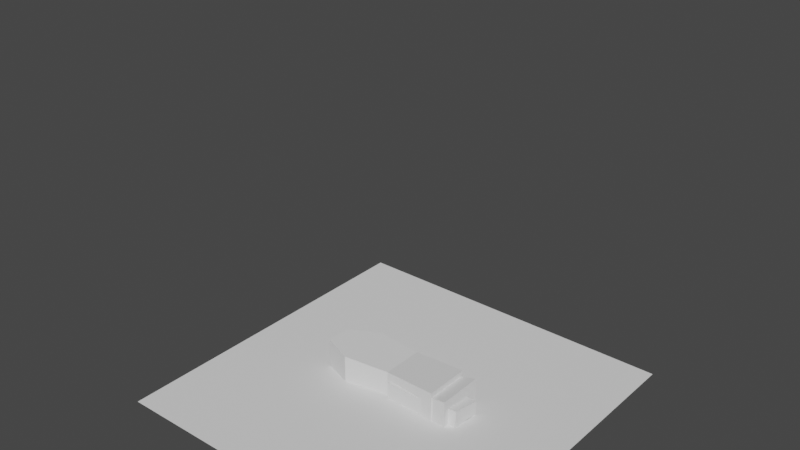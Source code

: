 # Source: enemydoll.blend  (saved by Blender 2.91.10; exported with 4.5.12 LTS)
import bpy
from mathutils import Matrix  # noqa: F401  (used for matrix-valued properties, if any)

bpy.ops.wm.read_factory_settings(use_empty=True)
scene = bpy.context.scene
scene.name = 'Scene'

# ---- collections
col_collection = bpy.data.collections.new('Collection'); scene.collection.children.link(col_collection)

# ---- world
world_world = bpy.data.worlds.new('World'); scene.world = world_world
world_world.use_nodes = True; world_world.node_tree.nodes.clear()
_N = world_world.node_tree.nodes; _L = world_world.node_tree.links
n0 = _N.new('ShaderNodeOutputWorld'); n0.name = 'World Output'; n0.location = (300, 300)
n1 = _N.new('ShaderNodeBackground'); n1.name = 'Background'; n1.location = (10, 300)
n1.inputs[0].default_value = (0.05088, 0.05088, 0.05088, 1.0)
_L.new(n1.outputs[0], n0.inputs[0])
n0.is_active_output = True
world_world.color = (0.05088, 0.05088, 0.05088)
world_world.use_sun_shadow = False
world_world.sun_shadow_jitter_overblur = 0.0

# ---- meshes
me_cube_001 = bpy.data.meshes.new('Cube.001')
me_cube_001.from_pydata([(-0.1184, -0.1, -0.125), (-0.1184, -0.1, 0.125), (-0.1184, 0.1, -0.125), (-0.1184, 0.1, 0.125), (0.1184, -0.1, -0.125), (0.1184, -0.1, 0.125), (0.1184, 0.1, -0.125), (0.1184, 0.1, 0.125)], [], [(0, 1, 3, 2), (2, 3, 7, 6), (6, 7, 5, 4), (4, 5, 1, 0), (2, 6, 4, 0), (7, 3, 1, 5)])
_uv = me_cube_001.uv_layers.new(name='UVMap')
_uv.uv.foreach_set('vector', [0.7432, 0.2433, 0.9999, 0.2433, 0.9999, 0.4487, 0.7432, 0.4487, 0.5, 0.6919, 0.2433, 0.6919, 0.2433, 0.4487, 0.5, 0.4487, 0.5, 0.4487, 0.2433, 0.4487, 0.2433, 0.2433, 0.5, 0.2433, 0.5, 0.2433, 0.2433, 0.2433, 0.2433, 8.323e-05, 0.5, 8.317e-05, 0.7432, 0.4487, 0.5, 0.4487, 0.5, 0.2433, 0.7432, 0.2433, 0.2433, 0.4487, 8.326e-05, 0.4487, 8.317e-05, 0.2433, 0.2433, 0.2433])
me_cube_001.use_remesh_fix_poles = True
me_cube_001.use_remesh_preserve_attributes = False
me_cube_001.use_mirror_vertex_groups = False
me_cube_001.update()
me_cube_003 = bpy.data.meshes.new('Cube.003')
me_cube_003.from_pydata([(-0.1336, -0.1738, -0.4143), (-0.0968, -0.1738, 0.3357), (0.1379, -0.1738, -0.4143), (0.04576, -0.1738, 0.3357), (-0.1023, -0.1471, -0.09041), (0.1486, -0.1471, -0.09041), (-0.1557, -0.1634, 0.169), (0.1563, -0.1634, 0.169), (-0.1336, 0.1738, -0.4143), (-0.0968, -8.634e-10, 0.3357), (-0.0968, 0.1738, 0.3357), (0.1379, 0.1738, -0.4143), (0.04576, -8.634e-10, 0.3357), (0.04576, 0.1738, 0.3357), (-0.1023, 0.1471, -0.09041), (-0.1023, -8.634e-10, -0.09041), (0.1486, -8.634e-10, -0.09041), (0.1486, 0.1471, -0.09041), (-0.1557, -8.634e-10, 0.169), (-0.1557, 0.1634, 0.169), (0.1563, 0.1634, 0.169), (0.1563, -8.634e-10, 0.169), (-0.1336, -8.634e-10, -0.4143), (0.1379, -8.634e-10, -0.4143)], [], [(18, 6, 1, 9), (7, 21, 12, 3), (6, 18, 15, 4), (3, 12, 9, 1), (2, 5, 4, 0), (16, 5, 2, 23), (21, 7, 5, 16), (7, 6, 4, 5), (22, 0, 4, 15), (2, 0, 22, 23), (3, 1, 6, 7), (18, 9, 10, 19), (20, 13, 12, 21), (19, 14, 15, 18), (13, 10, 9, 12), (11, 8, 14, 17), (16, 23, 11, 17), (21, 16, 17, 20), (20, 17, 14, 19), (22, 15, 14, 8), (11, 23, 22, 8), (13, 20, 19, 10)])
_uv = me_cube_003.uv_layers.new(name='UVMap')
_uv.uv.foreach_set('vector', [0.8529, 0.7429, 0.9809, 0.7329, 0.9999, 0.8695, 0.865, 0.8802, 0.2398, 0.733, 0.364, 0.7354, 0.3591, 0.8877, 0.2277, 0.8838, 0.9809, 0.7329, 0.8529, 0.7429, 0.8365, 0.5299, 0.9541, 0.5263, 0.2277, 0.8838, 0.3591, 0.8877, 0.3557, 0.9955, 0.2244, 0.9915, 0.2385, 0.2713, 0.251, 0.5283, 0.05322, 0.5213, 0.02946, 0.271, 0.3702, 0.5303, 0.251, 0.5283, 0.2385, 0.2713, 0.371, 0.2728, 0.364, 0.7354, 0.2398, 0.733, 0.251, 0.5283, 0.3702, 0.5303, 0.2398, 0.733, 9.665e-05, 0.7185, 0.05322, 0.5213, 0.251, 0.5283, 0.8414, 0.2674, 0.9788, 0.2694, 0.9541, 0.5263, 0.8365, 0.5299, 0.2385, 0.2713, 0.2394, 0.06574, 0.371, 0.06605, 0.371, 0.2728, 0.1472, 0.8562, 0.03762, 0.8496, 9.665e-05, 0.7185, 0.2398, 0.733, 0.8529, 0.7429, 0.865, 0.8802, 0.7313, 0.892, 0.7274, 0.7553, 0.488, 0.741, 0.4905, 0.8923, 0.3591, 0.8877, 0.364, 0.7354, 0.7274, 0.7553, 0.7103, 0.5336, 0.8365, 0.5299, 0.8529, 0.7429, 0.4905, 0.8923, 0.4869, 0.9999, 0.3557, 0.9955, 0.3591, 0.8877, 0.5035, 0.2713, 0.7094, 0.2608, 0.7103, 0.5336, 0.4918, 0.5327, 0.3702, 0.5303, 0.371, 0.2728, 0.5035, 0.2713, 0.4918, 0.5327, 0.364, 0.7354, 0.3702, 0.5303, 0.4918, 0.5327, 0.488, 0.741, 0.488, 0.741, 0.4918, 0.5327, 0.7103, 0.5336, 0.7274, 0.7553, 0.8414, 0.2674, 0.8365, 0.5299, 0.7103, 0.5336, 0.7094, 0.2608, 0.5035, 0.2713, 0.371, 0.2728, 0.371, 0.06605, 0.5026, 0.06574, 0.5652, 0.8742, 0.488, 0.741, 0.7274, 0.7553, 0.6745, 0.8807])
me_cube_003.use_remesh_fix_poles = True
me_cube_003.use_remesh_preserve_attributes = False
me_cube_003.use_mirror_vertex_groups = False
me_cube_003.update()
me_cube_009 = bpy.data.meshes.new('Cube.009')
me_cube_009.from_pydata([(-0.04633, -0.1332, 0.02367), (0.04633, -0.1332, 0.02367), (-0.04633, -0.1313, -0.05383), (-0.04633, -0.04536, 0.03622), (0.04633, -0.04536, 0.03622), (-0.04633, -0.01731, -0.03953), (0.04633, -0.01731, -0.03953), (-0.02565, 0.1636, 0.04528), (0.02565, 0.1636, 0.04528), (-0.02565, 0.1636, -0.01181), (0.02565, 0.1636, -0.01181), (0.04633, -0.1313, -0.05383)], [], [(1, 11, 6, 4), (3, 4, 8, 7), (0, 1, 4, 3), (11, 2, 5, 6), (2, 0, 3, 5), (9, 7, 8, 10), (6, 5, 9, 10), (5, 3, 7, 9), (4, 6, 10, 8), (11, 1, 0, 2)])
_uv = me_cube_009.uv_layers.new(name='UVMap')
_uv.uv.foreach_set('vector', [0.5822, 0.8203, 0.3983, 0.8301, 0.4205, 0.5708, 0.5885, 0.6211, 0.7969, 0.6148, 0.5885, 0.6211, 0.5808, 0.1469, 0.701, 0.1339, 0.7969, 0.8203, 0.5822, 0.8203, 0.5885, 0.6211, 0.7969, 0.6148, 0.3983, 0.8301, 0.1783, 0.8033, 0.2199, 0.5405, 0.4205, 0.5708, 0.1783, 0.8033, 8.926e-05, 0.7524, 0.03384, 0.543, 0.2199, 0.5405, 0.6865, 8.926e-05, 0.701, 0.1339, 0.5808, 0.1469, 0.5663, 0.01311, 0.4205, 0.5708, 0.2199, 0.5405, 0.3286, 0.138, 0.4473, 0.157, 0.2199, 0.5405, 0.03384, 0.543, 0.2055, 0.08451, 0.3286, 0.138, 0.5885, 0.6211, 0.4205, 0.5708, 0.4473, 0.157, 0.5808, 0.1469, 0.5822, 0.9999, 0.5822, 0.8203, 0.7969, 0.8203, 0.7969, 0.9999])
me_cube_009.use_remesh_fix_poles = True
me_cube_009.use_remesh_preserve_attributes = False
me_cube_009.use_mirror_vertex_groups = False
me_cube_009.update()
me_cube_010 = bpy.data.meshes.new('Cube.010')
me_cube_010.from_pydata([(-0.1579, 0.0482, 0.0), (-0.1579, -0.0482, 0.0), (-1.32e-08, 0.0482, 0.0), (-1.705e-09, -0.0482, 0.0), (-0.1597, -0.07549, -0.392), (-0.1597, -0.002388, -0.392), (-0.03684, -0.07549, -0.392), (-0.03684, -0.002388, -0.392), (-0.1672, -0.07916, -0.1215), (-0.2021, 0.04355, -0.1579), (-0.01142, 0.04355, -0.1579), (-0.01802, -0.07916, -0.1215)], [], [(9, 5, 4, 8), (4, 5, 7, 6), (11, 6, 7, 10), (10, 7, 5, 9), (8, 4, 6, 11), (1, 8, 11, 3), (2, 10, 9, 0), (3, 11, 10, 2), (0, 9, 8, 1), (1, 3, 2, 0)])
_uv = me_cube_010.uv_layers.new(name='UVMap')
_uv.uv.foreach_set('vector', [0.9644, 0.5377, 0.8032, 0.9247, 0.6794, 0.8991, 0.7569, 0.4583, 0.1373, 0.9999, 0.1208, 0.871, 0.3375, 0.8432, 0.354, 0.9721, 0.5263, 0.4124, 0.4649, 0.8619, 0.3375, 0.8432, 0.3226, 0.4395, 0.3226, 0.4395, 0.3375, 0.8432, 0.1208, 0.871, 9.819e-05, 0.4582, 0.7569, 0.4583, 0.6794, 0.8991, 0.4649, 0.8619, 0.5263, 0.4124, 0.7917, 0.2503, 0.7569, 0.4583, 0.5263, 0.4124, 0.5196, 0.2037, 0.353, 0.1725, 0.3226, 0.4395, 9.819e-05, 0.4582, 0.07078, 0.1724, 0.5196, 0.2037, 0.5263, 0.4124, 0.3226, 0.4395, 0.353, 0.1725, 0.9644, 0.243, 0.9644, 0.5377, 0.7569, 0.4583, 0.7917, 0.2503, 0.07087, 9.819e-05, 0.3531, 0.0002354, 0.353, 0.1725, 0.07078, 0.1724])
me_cube_010.use_remesh_fix_poles = True
me_cube_010.use_remesh_preserve_attributes = False
me_cube_010.use_mirror_vertex_groups = False
me_cube_010.update()
me_cube_011 = bpy.data.meshes.new('Cube.011')
me_cube_011.from_pydata([(-0.1258, -0.1738, 0.9316), (0.1473, -0.1738, 0.9316), (-0.09445, -0.06745, 0.532), (-0.09445, -0.1638, 0.532), (0.06529, -0.06745, 0.532), (0.06529, -0.1638, 0.532), (-0.1258, -1.435e-07, 0.9316), (0.1473, -8.094e-08, 0.9316)], [], [(2, 3, 0, 6), (3, 5, 1, 0), (5, 4, 7, 1), (4, 2, 6, 7), (0, 1, 7, 6)])
_uv = me_cube_011.uv_layers.new(name='UVMap')
_uv.uv.foreach_set('vector', [0.1972, 0.9566, 0.19, 0.8521, 0.6238, 0.8115, 0.6367, 0.9999, 0.19, 0.8521, 0.1604, 0.681, 0.5732, 0.5192, 0.6238, 0.8115, 0.1604, 0.681, 0.1198, 0.5845, 0.5, 0.3451, 0.5732, 0.5192, 0.1198, 0.5845, 7.978e-05, 0.4588, 0.2954, 0.1304, 0.5, 0.3451, 0.4321, 7.978e-05, 0.6367, 0.2148, 0.5, 0.3451, 0.2954, 0.1304])
me_cube_011.use_remesh_fix_poles = True
me_cube_011.use_remesh_preserve_attributes = False
me_cube_011.use_mirror_vertex_groups = False
me_cube_011.update()
me_cube_012 = bpy.data.meshes.new('Cube.012')
me_cube_012.from_pydata([(-0.06819, -0.06292, -0.03418), (-0.06819, -0.06292, 0.03418), (-0.06819, 0.06292, -0.03418), (-0.06819, 0.06292, 0.03418), (0.06819, -0.06292, -0.03418), (0.06819, -0.06292, 0.03418), (0.06819, 0.06292, -0.03418), (0.06819, 0.06292, 0.03418)], [], [(0, 1, 3, 2), (2, 3, 7, 6), (6, 7, 5, 4), (4, 5, 1, 0), (2, 6, 4, 0), (7, 3, 1, 5)])
_uv = me_cube_012.uv_layers.new(name='UVMap')
_uv.uv.foreach_set('vector', [8.006e-05, 0.167, 0.167, 0.167, 0.167, 0.4743, 8.014e-05, 0.4743, 0.167, 0.6412, 0.167, 0.4743, 0.5, 0.4743, 0.5, 0.6412, 0.6669, 0.4743, 0.5, 0.4743, 0.5, 0.167, 0.6669, 0.167, 0.5, 8.006e-05, 0.5, 0.167, 0.167, 0.167, 0.167, 8.021e-05, 0.9999, 0.4743, 0.6669, 0.4743, 0.6669, 0.167, 0.9999, 0.167, 0.5, 0.4743, 0.167, 0.4743, 0.167, 0.167, 0.5, 0.167])
me_cube_012.use_remesh_fix_poles = True
me_cube_012.use_remesh_preserve_attributes = False
me_cube_012.use_mirror_vertex_groups = False
me_cube_012.update()
me_cube_013 = bpy.data.meshes.new('Cube.013')
me_cube_013.from_pydata([(-0.06124, 0.1626, 0.06943), (0.06847, 0.1626, 0.06943), (-0.05211, 0.173, -0.05114), (0.05307, 0.173, -0.05114), (0.04429, -0.1687, -0.0479), (-0.04838, -0.1669, 0.02961), (0.04429, -0.1669, 0.02961), (-0.04838, -0.1687, -0.0479)], [], [(2, 7, 5, 0), (3, 4, 7, 2), (1, 6, 4, 3), (0, 5, 6, 1), (6, 5, 7, 4), (1, 3, 2, 0)])
_uv = me_cube_013.uv_layers.new(name='UVMap')
_uv.uv.foreach_set('vector', [0.2125, 0.3187, 0.3855, 0.9357, 0.245, 0.973, 9.339e-05, 0.4004, 0.403, 0.2675, 0.5533, 0.8906, 0.3855, 0.9357, 0.2125, 0.3187, 0.6293, 0.234, 0.6942, 0.8546, 0.5533, 0.8906, 0.403, 0.2675, 0.8724, 0.2264, 0.8679, 0.8491, 0.6942, 0.8546, 0.6293, 0.234, 0.6942, 0.8546, 0.8679, 0.8491, 0.8724, 0.9944, 0.6987, 0.9999, 0.6293, 0.234, 0.651, 0.006287, 0.8482, 9.339e-05, 0.8724, 0.2264])
me_cube_013.use_remesh_fix_poles = True
me_cube_013.use_remesh_preserve_attributes = False
me_cube_013.use_mirror_vertex_groups = False
me_cube_013.update()
me_cube_014 = bpy.data.meshes.new('Cube.014')
me_cube_014.from_pydata([(-0.03688, 0.05074, -0.04265), (-0.03688, 0.05074, 0.04265), (-0.03688, -0.05074, -0.04265), (-0.03688, -0.05074, 0.04265), (0.03688, 0.05074, -0.04265), (0.03688, 0.05074, 0.04265), (0.03688, -0.05074, -0.04265), (0.03688, -0.05074, 0.04265)], [], [(0, 2, 3, 1), (2, 6, 7, 3), (6, 4, 5, 7), (4, 0, 1, 5), (2, 0, 4, 6), (7, 5, 1, 3)])
_uv = me_cube_014.uv_layers.new(name='UVMap')
_uv.uv.foreach_set('vector', [0.375, 0.0, 0.375, 0.25, 0.625, 0.25, 0.625, 0.0, 0.375, 0.25, 0.375, 0.5, 0.625, 0.5, 0.625, 0.25, 0.375, 0.5, 0.375, 0.75, 0.625, 0.75, 0.625, 0.5, 0.375, 0.75, 0.375, 1.0, 0.625, 1.0, 0.625, 0.75, 0.125, 0.5, 0.125, 0.75, 0.375, 0.75, 0.375, 0.5, 0.625, 0.5, 0.625, 0.75, 0.875, 0.75, 0.875, 0.5])
me_cube_014.use_remesh_fix_poles = True
me_cube_014.use_remesh_preserve_attributes = False
me_cube_014.use_mirror_vertex_groups = False
me_cube_014.update()
me_cube_015 = bpy.data.meshes.new('Cube.015')
me_cube_015.from_pydata([(-0.2016, -0.04646, -0.04531), (-0.1866, -0.04646, 0.09505), (-0.2016, 0.04646, -0.04531), (-0.1866, 0.04646, 0.09505), (0.1439, -0.04646, -0.04531), (0.1439, -0.04646, -0.003035), (0.1439, 0.04646, -0.04531), (0.1439, 0.04646, -0.003035), (-0.06068, 0.04646, -0.04531), (-0.04751, 0.04646, 0.09505), (-0.06068, -0.04646, -0.04531), (-0.04751, -0.04646, 0.09505), (0.01759, 0.05403, 0.03447), (0.003225, -0.05403, -0.04531), (0.003225, 0.05403, -0.04531), (0.01759, -0.05403, 0.03447), (0.09393, 0.05403, 0.005028), (0.09393, -0.05403, -0.04531), (0.09393, 0.05403, -0.04531), (0.09393, -0.05403, 0.005028)], [], [(0, 1, 3, 2), (18, 16, 7, 6), (6, 7, 5, 4), (10, 11, 1, 0), (18, 6, 4, 17), (9, 3, 1, 11), (12, 9, 11, 15), (2, 8, 10, 0), (13, 15, 11, 10), (2, 3, 9, 8), (17, 19, 15, 13), (16, 12, 15, 19), (8, 14, 13, 10), (8, 9, 12, 14), (7, 16, 19, 5), (4, 5, 19, 17), (14, 18, 17, 13), (14, 12, 16, 18)])
_uv = me_cube_015.uv_layers.new(name='UVMap')
_uv.uv.foreach_set('vector', [0.1016, 0.9999, 9.316e-05, 0.7362, 0.1737, 0.6694, 0.2752, 0.9331, 0.7827, 0.6215, 0.7233, 0.5361, 0.8189, 0.4911, 0.8682, 0.5626, 0.7814, 0.03025, 0.8682, 0.03759, 0.852, 0.2282, 0.7653, 0.2208, 0.3634, 0.2, 0.3663, 0.4487, 0.127, 0.4831, 0.08716, 0.2066, 0.6788, 0.006812, 0.7814, 0.03025, 0.7653, 0.2208, 0.6648, 0.2235, 0.4106, 0.5815, 0.1737, 0.6694, 0.127, 0.4831, 0.3663, 0.4487, 0.562, 0.5798, 0.4106, 0.5815, 0.3663, 0.4487, 0.5061, 0.3728, 0.08308, 0.0213, 0.3641, 0.01516, 0.3634, 0.2, 0.08716, 0.2066, 0.4891, 0.2138, 0.5061, 0.3728, 0.3663, 0.4487, 0.3634, 0.2, 0.2752, 0.9331, 0.1737, 0.6694, 0.4106, 0.5815, 0.5262, 0.8046, 0.6648, 0.2235, 0.6621, 0.3238, 0.5061, 0.3728, 0.4891, 0.2138, 0.7233, 0.5361, 0.562, 0.5798, 0.5061, 0.3728, 0.6621, 0.3238, 0.3641, 0.01516, 0.4924, 9.316e-05, 0.4891, 0.2138, 0.3634, 0.2, 0.5262, 0.8046, 0.4106, 0.5815, 0.562, 0.5798, 0.6312, 0.7292, 0.8189, 0.4911, 0.7233, 0.5361, 0.6621, 0.3238, 0.7657, 0.3084, 0.7653, 0.2208, 0.7657, 0.3084, 0.6621, 0.3238, 0.6648, 0.2235, 0.4924, 9.316e-05, 0.6788, 0.006812, 0.6648, 0.2235, 0.4891, 0.2138, 0.6312, 0.7292, 0.562, 0.5798, 0.7233, 0.5361, 0.7827, 0.6215])
me_cube_015.use_remesh_fix_poles = True
me_cube_015.use_remesh_preserve_attributes = False
me_cube_015.use_mirror_vertex_groups = False
me_cube_015.update()
me_cube_016 = bpy.data.meshes.new('Cube.016')
me_cube_016.from_pydata([(-0.06124, -0.1626, 0.06943), (0.06847, -0.1626, 0.06943), (-0.05211, -0.173, -0.05114), (-0.04838, 0.1669, 0.02961), (0.04429, 0.1669, 0.02961), (-0.04838, 0.1687, -0.0479), (0.04429, 0.1687, -0.0479), (0.05307, -0.173, -0.05114)], [], [(1, 0, 2, 7), (0, 1, 4, 3), (2, 0, 3, 5), (4, 6, 5, 3), (7, 2, 5, 6), (1, 7, 6, 4)])
_uv = me_cube_016.uv_layers.new(name='UVMap')
_uv.uv.foreach_set('vector', [0.6293, 0.766, 0.8724, 0.7736, 0.8482, 0.9999, 0.651, 0.9937, 0.8724, 0.7736, 0.6293, 0.766, 0.6942, 0.1454, 0.8679, 0.1509, 0.2125, 0.6813, 9.339e-05, 0.5996, 0.245, 0.02697, 0.3855, 0.06428, 0.6942, 0.1454, 0.6987, 9.339e-05, 0.8724, 0.00555, 0.8679, 0.1509, 0.403, 0.7325, 0.2125, 0.6813, 0.3855, 0.06428, 0.5533, 0.1094, 0.6293, 0.766, 0.403, 0.7325, 0.5533, 0.1094, 0.6942, 0.1454])
me_cube_016.use_remesh_fix_poles = True
me_cube_016.use_remesh_preserve_attributes = False
me_cube_016.use_mirror_vertex_groups = False
me_cube_016.update()
me_cube_017 = bpy.data.meshes.new('Cube.017')
me_cube_017.from_pydata([(-0.04633, 0.1332, 0.02367), (0.04633, 0.1332, 0.02367), (-0.04633, 0.1313, -0.05383), (-0.04633, 0.04536, 0.03622), (0.04633, 0.04536, 0.03622), (-0.04633, 0.01731, -0.03953), (0.04633, 0.01731, -0.03953), (-0.02565, -0.1636, 0.04528), (0.02565, -0.1636, 0.04528), (-0.02565, -0.1636, -0.01181), (0.02565, -0.1636, -0.01181), (0.04633, 0.1313, -0.05383)], [], [(1, 4, 6, 11), (3, 7, 8, 4), (0, 3, 4, 1), (11, 6, 5, 2), (2, 5, 3, 0), (9, 10, 8, 7), (6, 10, 9, 5), (5, 9, 7, 3), (4, 8, 10, 6), (11, 2, 0, 1)])
_uv = me_cube_017.uv_layers.new(name='UVMap')
_uv.uv.foreach_set('vector', [0.5822, 0.1797, 0.5885, 0.3789, 0.4205, 0.4292, 0.3983, 0.1699, 0.7969, 0.3852, 0.701, 0.8661, 0.5808, 0.8531, 0.5885, 0.3789, 0.7969, 0.1797, 0.7969, 0.3852, 0.5885, 0.3789, 0.5822, 0.1797, 0.3983, 0.1699, 0.4205, 0.4292, 0.2199, 0.4595, 0.1783, 0.1967, 0.1783, 0.1967, 0.2199, 0.4595, 0.03384, 0.457, 8.926e-05, 0.2476, 0.6865, 0.9999, 0.5663, 0.9869, 0.5808, 0.8531, 0.701, 0.8661, 0.4205, 0.4292, 0.4473, 0.843, 0.3286, 0.862, 0.2199, 0.4595, 0.2199, 0.4595, 0.3286, 0.862, 0.2055, 0.9155, 0.03384, 0.457, 0.5885, 0.3789, 0.5808, 0.8531, 0.4473, 0.843, 0.4205, 0.4292, 0.5822, 8.926e-05, 0.7969, 8.926e-05, 0.7969, 0.1797, 0.5822, 0.1797])
me_cube_017.use_remesh_fix_poles = True
me_cube_017.use_remesh_preserve_attributes = False
me_cube_017.use_mirror_vertex_groups = False
me_cube_017.update()
me_cube_018 = bpy.data.meshes.new('Cube.018')
me_cube_018.from_pydata([(-0.03688, -0.05074, -0.04265), (-0.03688, -0.05074, 0.04265), (-0.03688, 0.05074, -0.04265), (-0.03688, 0.05074, 0.04265), (0.03688, -0.05074, -0.04265), (0.03688, -0.05074, 0.04265), (0.03688, 0.05074, -0.04265), (0.03688, 0.05074, 0.04265)], [], [(0, 1, 3, 2), (2, 3, 7, 6), (6, 7, 5, 4), (4, 5, 1, 0), (2, 6, 4, 0), (7, 3, 1, 5)])
_uv = me_cube_018.uv_layers.new(name='UVMap')
_uv.uv.foreach_set('vector', [0.375, 0.0, 0.625, 0.0, 0.625, 0.25, 0.375, 0.25, 0.375, 0.25, 0.625, 0.25, 0.625, 0.5, 0.375, 0.5, 0.375, 0.5, 0.625, 0.5, 0.625, 0.75, 0.375, 0.75, 0.375, 0.75, 0.625, 0.75, 0.625, 1.0, 0.375, 1.0, 0.125, 0.5, 0.375, 0.5, 0.375, 0.75, 0.125, 0.75, 0.625, 0.5, 0.875, 0.5, 0.875, 0.75, 0.625, 0.75])
me_cube_018.use_remesh_fix_poles = True
me_cube_018.use_remesh_preserve_attributes = False
me_cube_018.use_mirror_vertex_groups = False
me_cube_018.update()
me_cube_019 = bpy.data.meshes.new('Cube.019')
me_cube_019.from_pydata([(-0.1365, -2.224e-08, 5.96e-08), (0.1365, 7.339e-09, 5.96e-08), (-0.1052, -0.1064, -0.3996), (-0.1052, -0.00997, -0.3996), (0.05455, -0.1064, -0.3996), (0.05455, -0.00997, -0.3996), (0.1365, -0.1738, -2.384e-07), (-0.1365, -0.1738, -2.384e-07)], [], [(2, 7, 0, 3), (3, 0, 1, 5), (5, 1, 6, 4), (0, 7, 6, 1), (2, 4, 6, 7)])
_uv = me_cube_019.uv_layers.new(name='UVMap')
_uv.uv.foreach_set('vector', [0.1972, 0.04344, 0.6367, 7.978e-05, 0.6238, 0.1885, 0.19, 0.1479, 0.19, 0.1479, 0.6238, 0.1885, 0.5732, 0.4808, 0.1604, 0.319, 0.1604, 0.319, 0.5732, 0.4808, 0.5, 0.6549, 0.1198, 0.4155, 0.4321, 0.9999, 0.2954, 0.8696, 0.5, 0.6549, 0.6367, 0.7852, 7.978e-05, 0.5412, 0.1198, 0.4155, 0.5, 0.6549, 0.2954, 0.8696])
me_cube_019.use_remesh_fix_poles = True
me_cube_019.use_remesh_preserve_attributes = False
me_cube_019.use_mirror_vertex_groups = False
me_cube_019.update()
me_cube_020 = bpy.data.meshes.new('Cube.020')
me_cube_020.from_pydata([(-0.1579, -0.0482, 0.0), (-0.1579, 0.0482, 0.0), (5.746e-09, -0.0482, 0.0), (-0.2021, -0.04355, -0.1579), (-0.1597, 0.002388, -0.392), (-0.01142, -0.04355, -0.1579), (-0.1672, 0.07916, -0.1215), (-0.1597, 0.07549, -0.392), (-0.01802, 0.07916, -0.1215), (-5.746e-09, 0.0482, 0.0), (-0.03684, 0.07549, -0.392), (-0.03684, 0.002388, -0.392)], [], [(1, 0, 2, 9), (0, 1, 6, 3), (2, 0, 3, 5), (5, 3, 4, 11), (3, 6, 7, 4), (6, 8, 10, 7), (1, 9, 8, 6), (9, 2, 5, 8), (8, 5, 11, 10), (7, 10, 11, 4)])
_uv = me_cube_020.uv_layers.new(name='UVMap')
_uv.uv.foreach_set('vector', [0.07087, 0.9999, 0.07078, 0.8276, 0.353, 0.8275, 0.3531, 0.9998, 0.9644, 0.757, 0.7917, 0.7497, 0.7569, 0.5417, 0.9644, 0.4623, 0.353, 0.8275, 0.07078, 0.8276, 9.819e-05, 0.5418, 0.3226, 0.5605, 0.3226, 0.5605, 9.819e-05, 0.5418, 0.1208, 0.129, 0.3375, 0.1568, 0.9644, 0.4623, 0.7569, 0.5417, 0.6794, 0.1009, 0.8032, 0.07531, 0.7569, 0.5417, 0.5263, 0.5876, 0.4649, 0.1381, 0.6794, 0.1009, 0.7917, 0.7497, 0.5196, 0.7963, 0.5263, 0.5876, 0.7569, 0.5417, 0.5196, 0.7963, 0.353, 0.8275, 0.3226, 0.5605, 0.5263, 0.5876, 0.5263, 0.5876, 0.3226, 0.5605, 0.3375, 0.1568, 0.4649, 0.1381, 0.1373, 9.819e-05, 0.354, 0.02786, 0.3375, 0.1568, 0.1208, 0.129])
me_cube_020.use_remesh_fix_poles = True
me_cube_020.use_remesh_preserve_attributes = False
me_cube_020.use_mirror_vertex_groups = False
me_cube_020.update()
me_cube_021 = bpy.data.meshes.new('Cube.021')
me_cube_021.from_pydata([(-0.2016, 0.04646, -0.04531), (-0.2016, -0.04646, -0.04531), (-0.1866, 0.04646, 0.09505), (-0.06068, 0.04646, -0.04531), (-0.06068, -0.04646, -0.04531), (-0.04751, 0.04646, 0.09505), (0.003225, 0.05403, -0.04531), (0.01759, 0.05403, 0.03447), (0.003225, -0.05403, -0.04531), (0.09393, 0.05403, -0.04531), (0.1439, 0.04646, -0.04531), (0.09393, 0.05403, 0.005028), (0.09393, -0.05403, -0.04531), (0.1439, -0.04646, -0.04531), (0.09393, -0.05403, 0.005028), (0.1439, -0.04646, -0.003035), (0.01759, -0.05403, 0.03447), (-0.04751, -0.04646, 0.09505), (-0.1866, -0.04646, 0.09505), (0.1439, 0.04646, -0.003035)], [], [(1, 0, 3, 4), (0, 1, 18, 2), (3, 0, 2, 5), (4, 3, 6, 8), (6, 3, 5, 7), (9, 6, 7, 11), (8, 6, 9, 12), (10, 9, 11, 19), (12, 9, 10, 13), (8, 12, 14, 16), (12, 13, 15, 14), (15, 19, 11, 14), (14, 11, 7, 16), (4, 8, 16, 17), (16, 7, 5, 17), (1, 4, 17, 18), (17, 5, 2, 18), (13, 10, 19, 15)])
_uv = me_cube_021.uv_layers.new(name='UVMap')
_uv.uv.foreach_set('vector', [0.08411, 0.9791, 0.08795, 0.7938, 0.3642, 0.8002, 0.3651, 0.985, 0.1013, 9.32e-05, 0.2752, 0.06676, 0.1739, 0.3308, 9.32e-05, 0.2642, 0.3642, 0.8002, 0.08795, 0.7938, 0.1275, 0.5173, 0.3669, 0.5514, 0.3651, 0.985, 0.3642, 0.8002, 0.4899, 0.7862, 0.4934, 0.9999, 0.4899, 0.7862, 0.3642, 0.8002, 0.3669, 0.5514, 0.5067, 0.6272, 0.6656, 0.7765, 0.4899, 0.7862, 0.5067, 0.6272, 0.6628, 0.6762, 0.4934, 0.9999, 0.4899, 0.7862, 0.6656, 0.7765, 0.6797, 0.9931, 0.766, 0.7791, 0.6656, 0.7765, 0.6628, 0.6762, 0.7665, 0.6915, 0.6797, 0.9931, 0.6656, 0.7765, 0.766, 0.7791, 0.7823, 0.9695, 0.6317, 0.2706, 0.7834, 0.3782, 0.724, 0.4637, 0.5625, 0.42, 0.7834, 0.3782, 0.869, 0.4372, 0.8196, 0.5087, 0.724, 0.4637, 0.8196, 0.5087, 0.7665, 0.6915, 0.6628, 0.6762, 0.724, 0.4637, 0.724, 0.4637, 0.6628, 0.6762, 0.5067, 0.6272, 0.5625, 0.42, 0.5266, 0.1952, 0.6317, 0.2706, 0.5625, 0.42, 0.4111, 0.4185, 0.5625, 0.42, 0.5067, 0.6272, 0.3669, 0.5514, 0.4111, 0.4185, 0.2752, 0.06676, 0.5266, 0.1952, 0.4111, 0.4185, 0.1739, 0.3308, 0.4111, 0.4185, 0.3669, 0.5514, 0.1275, 0.5173, 0.1739, 0.3308, 0.7823, 0.9695, 0.766, 0.7791, 0.8527, 0.7717, 0.869, 0.9621])
me_cube_021.use_remesh_fix_poles = True
me_cube_021.use_remesh_preserve_attributes = False
me_cube_021.use_mirror_vertex_groups = False
me_cube_021.update()
me_plane = bpy.data.meshes.new('Plane')
me_plane.from_pydata([(-1.0, -1.0, 0.0), (1.0, -1.0, 0.0), (-1.0, 1.0, 0.0), (1.0, 1.0, 0.0)], [], [(0, 1, 3, 2)])
_uv = me_plane.uv_layers.new(name='UVMap')
_uv.uv.foreach_set('vector', [0.0, 0.0, 1.0, 0.0, 1.0, 1.0, 0.0, 1.0])
me_plane.use_remesh_fix_poles = True
me_plane.use_remesh_preserve_attributes = False
me_plane.use_mirror_vertex_groups = False
me_plane.update()
arm_armature = bpy.data.armatures.new('Armature')  # bones are not reproduced

# ---- objects
ob_head = bpy.data.objects.new('head', me_cube_001)
ob_torso = bpy.data.objects.new('torso', me_cube_003)
ob_forearm_l = bpy.data.objects.new('forearm.L', me_cube_009)
ob_calf_r = bpy.data.objects.new('calf.R', me_cube_010)
ob_thigh_r = bpy.data.objects.new('thigh.R', me_cube_011)
ob_neck = bpy.data.objects.new('neck', me_cube_012)
ob_bicept_r = bpy.data.objects.new('bicept.R', me_cube_013)
ob_hand_l = bpy.data.objects.new('hand.L', me_cube_014)
ob_foot_r = bpy.data.objects.new('foot.R', me_cube_015)
ob_armature = bpy.data.objects.new('Armature', arm_armature)
ob_bicept_l = bpy.data.objects.new('bicept.L', me_cube_016)
ob_forearm_r = bpy.data.objects.new('forearm.R', me_cube_017)
ob_hand_r = bpy.data.objects.new('hand.R', me_cube_018)
ob_thigh_l = bpy.data.objects.new('thigh.L', me_cube_019)
ob_calf_l = bpy.data.objects.new('calf.L', me_cube_020)
ob_foot_l = bpy.data.objects.new('foot.L', me_cube_021)
ob_plane = bpy.data.objects.new('Plane', me_plane)

# ---- transforms, parenting, visibility, modifiers, constraints
ob_head.parent = ob_armature
ob_head.matrix_parent_inverse = Matrix(((-2.881e-08, 1.0, -3.912e-08, 6.661e-08), (-1.155e-07, 3.073e-08, 1.0, -2.015), (1.0, -3.079e-08, -7.451e-09, 1.335e-08), (-0.0, -0.0, 0.0, 1.0)))
ob_head.location = (0.0, 0.0, 1.875)
ob_head.rotation_euler = (0.0, -0.0, 1.571)
ob_head.lineart.crease_threshold = 0.0
ob_torso.parent = ob_armature
ob_torso.matrix_parent_inverse = Matrix(((-8.742e-08, 1.0, 0.0, -0.0), (-1.192e-07, -6.859e-15, 1.0, -1.246), (1.0, 5.754e-08, -0.0, -0.0), (-0.0, 0.0, 0.0, 1.0)))
ob_torso.location = (-1.241e-09, 0.008634, 1.346)
ob_torso.rotation_euler = (0.0, -0.0, 1.571)
ob_torso.lineart.crease_threshold = 0.0
_m = ob_torso.modifiers.new('Armature', 'ARMATURE')
_m.object = ob_armature
ob_forearm_l.parent = ob_armature
ob_forearm_l.matrix_parent_inverse = Matrix(((0.03645, 0.9993, 3.017e-07, 0.04468), (-0.9993, 0.03645, 3.204e-08, -0.7975), (-4.272e-07, -2.819e-07, 1.0, -1.615), (0.0, 0.0, -0.0, 1.0)))
ob_forearm_l.location = (-0.6364, -0.01855, 1.618)
ob_forearm_l.rotation_euler = (0.0, -0.0, 1.571)
ob_forearm_l.lineart.crease_threshold = 0.0
ob_calf_r.parent = ob_armature
ob_calf_r.matrix_parent_inverse = Matrix(((-0.09289, 0.9914, -0.09248, 0.0638), (4.107e-07, -0.09288, -0.9957, 0.07425), (-0.9957, -0.09248, 0.008628, 0.1526), (0.0, -0.0, -0.0, 1.0)))
ob_calf_r.location = (0.1156, 0.06529, 0.532)
ob_calf_r.rotation_euler = (0.0, -0.0, 1.571)
ob_calf_r.lineart.crease_threshold = 0.0
ob_thigh_r.parent = ob_armature
ob_thigh_r.matrix_parent_inverse = Matrix(((4.253e-08, 1.0, -2.169e-06, 1.93e-06), (4.18e-07, -2.192e-06, -1.0, 0.5313), (-1.0, 1.065e-07, 8.862e-08, 0.1579), (-0.0, -0.0, -0.0, 1.0)))
ob_thigh_r.location = (0.0, 0.0, 0.0)
ob_thigh_r.rotation_euler = (0.0, -0.0, 1.571)
ob_thigh_r.lineart.crease_threshold = 0.0
ob_neck.parent = ob_armature
ob_neck.matrix_parent_inverse = Matrix(((0.249, 0.938, -0.2412, 0.4222), (-1.267e-07, 0.249, 0.9685, -1.695), (0.9685, -0.2412, 0.06201, -0.1086), (-0.0, -0.0, -0.0, 1.0)))
ob_neck.location = (6.844e-10, -0.01566, 1.716)
ob_neck.rotation_euler = (0.0, -0.0, 1.571)
ob_neck.lineart.crease_threshold = 0.0
ob_bicept_r.parent = ob_armature
ob_bicept_r.matrix_parent_inverse = Matrix(((-0.03571, -0.9994, -3.425e-08, -0.008431), (0.9994, -0.03571, -7.353e-07, -0.5031), (3.96e-07, -4.963e-09, 1.0, -1.615), (-0.0, 0.0, -0.0, 1.0)))
ob_bicept_r.location = (0.3364, -0.0165, 1.612)
ob_bicept_r.rotation_euler = (0.0, -0.0, 1.571)
ob_bicept_r.lineart.crease_threshold = 0.0
ob_hand_l.parent = ob_armature
ob_hand_l.matrix_parent_inverse = Matrix(((-9.433e-09, 1.0, 1.67e-14, 0.01558), (-1.0, 5.74e-08, 2.384e-07, -0.8998), (-1.867e-16, 1.979e-08, 1.0, -1.615), (-0.0, -0.0, -0.0, 1.0)))
ob_hand_l.location = (-0.8504, -0.01855, 1.636)
ob_hand_l.rotation_euler = (0.0, -0.0, 1.571)
ob_hand_l.lineart.crease_threshold = 0.0
ob_foot_r.parent = ob_armature
ob_foot_r.matrix_parent_inverse = Matrix(((1.0, 5.401e-08, 4.663e-08, -0.1579), (-7.186e-08, 0.9765, -0.2156, -0.1739), (-6.362e-08, 0.2156, 0.9765, -0.06756), (-0.0, -0.0, -0.0, 1.0)))
ob_foot_r.location = (0.1546, 0.08456, 0.04531)
ob_foot_r.rotation_euler = (0.0, -0.0, 1.571)
ob_foot_r.lineart.crease_threshold = 0.0
ob_armature.location = (0.0, 0.0, 0.0)
ob_armature.rotation_euler = (0.0, -0.0, 1.571)
ob_armature.show_in_front = True
ob_armature.lineart.crease_threshold = 0.0
ob_bicept_l.parent = ob_armature
ob_bicept_l.matrix_parent_inverse = Matrix(((-0.03569, 0.9994, 2.951e-07, 0.008434), (-0.9994, -0.03569, -1.404e-08, -0.5031), (-4.517e-07, -2.746e-07, 1.0, -1.615), (0.0, -0.0, -0.0, 1.0)))
ob_bicept_l.location = (-0.3364, -0.0165, 1.612)
ob_bicept_l.rotation_euler = (0.0, -0.0, 1.571)
ob_bicept_l.lineart.crease_threshold = 0.0
ob_forearm_r.parent = ob_armature
ob_forearm_r.matrix_parent_inverse = Matrix(((0.03647, -0.9993, -1.138e-05, -0.04468), (0.9993, 0.03647, 8.819e-08, -0.7975), (-1.054e-08, -1.132e-05, 1.0, -1.615), (-0.0, -0.0, -0.0, 1.0)))
ob_forearm_r.location = (0.6364, -0.01855, 1.618)
ob_forearm_r.rotation_euler = (0.0, -0.0, 1.571)
ob_forearm_r.lineart.crease_threshold = 0.0
ob_hand_r.parent = ob_armature
ob_hand_r.matrix_parent_inverse = Matrix(((6.979e-08, -1.0, -6.306e-14, -0.01558), (1.0, 5.861e-08, -2.384e-07, -0.8998), (5.026e-15, 2.98e-08, 1.0, -1.615), (-0.0, 0.0, -0.0, 1.0)))
ob_hand_r.location = (0.8504, -0.01855, 1.636)
ob_hand_r.rotation_euler = (0.0, -0.0, 1.571)
ob_hand_r.lineart.crease_threshold = 0.0
ob_thigh_l.parent = ob_armature
ob_thigh_l.matrix_parent_inverse = Matrix(((-3.081e-08, 1.0, -1.299e-06, 1.165e-06), (-2.281e-07, -1.312e-06, -1.0, 0.5313), (-1.0, 5.01e-08, -1.296e-07, -0.1579), (0.0, -0.0, 0.0, 1.0)))
ob_thigh_l.location = (-0.1738, 0.01074, 0.9316)
ob_thigh_l.rotation_euler = (0.0, -0.0, 1.571)
ob_thigh_l.lineart.crease_threshold = 0.0
ob_calf_l.parent = ob_armature
ob_calf_l.matrix_parent_inverse = Matrix(((-0.09289, 0.9914, -0.09248, 0.03447), (-2.775e-07, -0.09289, -0.9957, 0.07425), (-0.9957, -0.09248, 0.008628, -0.1618), (0.0, 0.0, -0.0, 1.0)))
ob_calf_l.location = (-0.1156, 0.06529, 0.532)
ob_calf_l.rotation_euler = (0.0, -0.0, 1.571)
ob_calf_l.lineart.crease_threshold = 0.0
ob_foot_l.parent = ob_armature
ob_foot_l.matrix_parent_inverse = Matrix(((1.0, -3.026e-09, 8.612e-08, 0.1579), (-7.659e-09, 0.9765, -0.2156, -0.1739), (-8.988e-08, 0.2156, 0.9765, -0.06756), (-0.0, -0.0, -0.0, 1.0)))
ob_foot_l.location = (-0.1546, 0.08456, 0.04531)
ob_foot_l.rotation_euler = (0.0, -0.0, 1.571)
ob_foot_l.lineart.crease_threshold = 0.0
ob_plane.parent = ob_armature
ob_plane.matrix_parent_inverse = Matrix(((-4.371e-08, 1.0, 0.0, -0.0), (-1.0, -4.371e-08, -0.0, 0.0), (0.0, -0.0, 1.0, -0.0), (-0.0, 0.0, -0.0, 1.0)))
ob_plane.location = (0.0, 0.0, 0.0)
ob_plane.lineart.crease_threshold = 0.0
_vg = ob_plane.vertex_groups.new(name='Spine1')
_vg = ob_plane.vertex_groups.new(name='Spine2')
_vg = ob_plane.vertex_groups.new(name='Spine3')
_vg = ob_plane.vertex_groups.new(name='Shoulder.L')
_vg = ob_plane.vertex_groups.new(name='Bicept.L')
_vg = ob_plane.vertex_groups.new(name='Forearm.L')
_vg = ob_plane.vertex_groups.new(name='Forearm.L.001')
_vg = ob_plane.vertex_groups.new(name='Hand.L')
_vg = ob_plane.vertex_groups.new(name='Hand.L.001')
_vg = ob_plane.vertex_groups.new(name='Shoulder.R')
_vg = ob_plane.vertex_groups.new(name='Bicept.R')
_vg = ob_plane.vertex_groups.new(name='Forearm.R')
_vg = ob_plane.vertex_groups.new(name='Forearm.R.001')
_vg = ob_plane.vertex_groups.new(name='Hand.R')
_vg = ob_plane.vertex_groups.new(name='Hand.R.001')
_vg = ob_plane.vertex_groups.new(name='Neck')
_vg = ob_plane.vertex_groups.new(name='Head')
_vg = ob_plane.vertex_groups.new(name='Head.001')
_vg = ob_plane.vertex_groups.new(name='Pelvis.R')
_vg = ob_plane.vertex_groups.new(name='Thigh.R')
_vg = ob_plane.vertex_groups.new(name='Calf.R')
_vg = ob_plane.vertex_groups.new(name='Calf.R.001')
for _i, _w in zip([0, 1, 2, 3], [0.1987, 0.3773, 0.1383, 0.1856]): _vg.add([_i], _w, 'REPLACE')
_vg = ob_plane.vertex_groups.new(name='Pelvis.L')
_vg = ob_plane.vertex_groups.new(name='Thigh.L')
_vg = ob_plane.vertex_groups.new(name='Calf.L')
_vg = ob_plane.vertex_groups.new(name='Calf.L.001')
for _i, _w in zip([0, 1, 2, 3], [0.3773, 0.1987, 0.1856, 0.1383]): _vg.add([_i], _w, 'REPLACE')
_vg = ob_plane.vertex_groups.new(name='Foot.L')
_vg = ob_plane.vertex_groups.new(name='Foot.L.001')
for _i, _w in zip([0, 1, 2, 3], [0.2429, 0.181, 0.4492, 0.2268]): _vg.add([_i], _w, 'REPLACE')
_vg = ob_plane.vertex_groups.new(name='Foot.R')
_vg = ob_plane.vertex_groups.new(name='Foot.R.001')
for _i, _w in zip([0, 1, 2, 3], [0.181, 0.2429, 0.2268, 0.4492]): _vg.add([_i], _w, 'REPLACE')
_m = ob_plane.modifiers.new('Armature', 'ARMATURE')
_m.object = ob_armature

# ---- collection membership
col_collection.objects.link(ob_head)
col_collection.objects.link(ob_torso)
col_collection.objects.link(ob_forearm_l)
col_collection.objects.link(ob_calf_r)
col_collection.objects.link(ob_thigh_r)
col_collection.objects.link(ob_neck)
col_collection.objects.link(ob_bicept_r)
col_collection.objects.link(ob_hand_l)
col_collection.objects.link(ob_foot_r)
col_collection.objects.link(ob_armature)
col_collection.objects.link(ob_bicept_l)
col_collection.objects.link(ob_forearm_r)
col_collection.objects.link(ob_hand_r)
col_collection.objects.link(ob_thigh_l)
col_collection.objects.link(ob_calf_l)
col_collection.objects.link(ob_foot_l)
col_collection.objects.link(ob_plane)

# ---- scene / render settings (as saved in the file)
scene.frame_start = 1; scene.frame_end = 250; scene.frame_set(5)
scene.render.engine = 'BLENDER_EEVEE_NEXT'
scene.cycles.use_denoising = False
scene.cycles.samples = 128
scene.cycles.sampling_pattern = 'TABULATED_SOBOL'
scene.cycles.use_adaptive_sampling = False
scene.cycles.use_light_tree = False
scene.view_settings.view_transform = 'Filmic'
bpy.context.view_layer.update()

# ---- added for rendering (the .blend has no active camera and no usable light): camera, sun
cam_auto = bpy.data.cameras.new('AutoCamera')
cam_auto.lens = 50.0
cam_auto.sensor_width = 36.0
cam_auto.clip_end = 1000.0
ob_auto_camera = bpy.data.objects.new('AutoCamera', cam_auto)
scene.collection.objects.link(ob_auto_camera)
ob_auto_camera.location = (3.20507, -3.84609, 3.56406)
ob_auto_camera.rotation_euler = (1.09748, -7.21219e-08, 0.694738)
scene.camera = ob_auto_camera
light_auto_sun = bpy.data.lights.new('AutoSun', 'SUN')
light_auto_sun.energy = 3.0
light_auto_sun.angle = 0.0523599
ob_auto_sun = bpy.data.objects.new('AutoSun', light_auto_sun)
scene.collection.objects.link(ob_auto_sun)
ob_auto_sun.rotation_euler = (0.872665, 0.174533, 0.523599)
bpy.context.view_layer.update()

